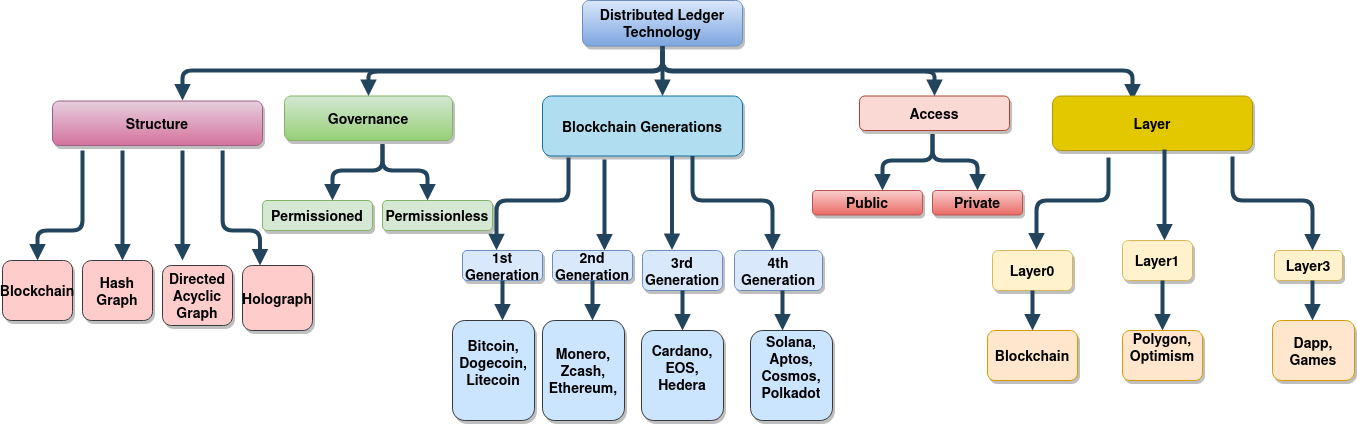

The diagram above was exported from draw.io. Its source (the exported page's mxGraphModel, read from the mxfile embedded in the PNG):
<mxGraphModel dx="1362" dy="795" grid="1" gridSize="10" guides="1" tooltips="1" connect="1" arrows="1" fold="1" page="1" pageScale="1.5" pageWidth="1169" pageHeight="827" background="none" math="0" shadow="0">
  <root>
    <mxCell id="0" />
    <mxCell id="1" parent="0" />
    <mxCell id="3" value="Distributed Ledger &#10;Technology" style="rounded=1;fillColor=#dae8fc;strokeColor=#6c8ebf;shadow=1;gradientColor=#7ea6e0;fontStyle=1;fontSize=14;" parent="1" vertex="1">
      <mxGeometry x="600" y="360" width="160" height="45.5" as="geometry" />
    </mxCell>
    <mxCell id="4" value="Governance" style="rounded=1;fillColor=#d5e8d4;strokeColor=#82b366;shadow=1;gradientColor=#97d077;fontStyle=1;fontSize=14;" parent="1" vertex="1">
      <mxGeometry x="302" y="455.5" width="168" height="44.5" as="geometry" />
    </mxCell>
    <mxCell id="6" value="Access" style="rounded=1;fillColor=#fad9d5;strokeColor=#ae4132;shadow=1;fontStyle=1;fontSize=14;" parent="1" vertex="1">
      <mxGeometry x="877" y="455.5" width="150" height="34.5" as="geometry" />
    </mxCell>
    <mxCell id="8" value="Blockchain Generations" style="rounded=1;fillColor=#b1ddf0;strokeColor=#10739e;shadow=1;fontStyle=1;fontSize=14;" parent="1" vertex="1">
      <mxGeometry x="560" y="455.5" width="200" height="60" as="geometry" />
    </mxCell>
    <mxCell id="13" value="4th &#10;Generation" style="rounded=1;fillColor=#dae8fc;strokeColor=#6c8ebf;shadow=1;fontStyle=1;fontSize=14;" parent="1" vertex="1">
      <mxGeometry x="752" y="610" width="88" height="40" as="geometry" />
    </mxCell>
    <mxCell id="30" value="" style="edgeStyle=elbowEdgeStyle;elbow=vertical;strokeWidth=4;endArrow=block;endFill=1;fontStyle=1;strokeColor=#23445D;" parent="1" source="3" edge="1">
      <mxGeometry x="22" y="165.5" width="100" height="100" as="geometry">
        <mxPoint x="22" y="265.5" as="sourcePoint" />
        <mxPoint x="680" y="455.5" as="targetPoint" />
      </mxGeometry>
    </mxCell>
    <mxCell id="31" value="" style="edgeStyle=elbowEdgeStyle;elbow=vertical;strokeWidth=4;endArrow=block;endFill=1;fontStyle=1;strokeColor=#23445D;" parent="1" source="3" target="4" edge="1">
      <mxGeometry x="22" y="165.5" width="100" height="100" as="geometry">
        <mxPoint x="22" y="265.5" as="sourcePoint" />
        <mxPoint x="122" y="165.5" as="targetPoint" />
      </mxGeometry>
    </mxCell>
    <mxCell id="32" value="" style="edgeStyle=elbowEdgeStyle;elbow=vertical;strokeWidth=4;endArrow=block;endFill=1;fontStyle=1;strokeColor=#23445D;" parent="1" source="3" target="6" edge="1">
      <mxGeometry x="22" y="165.5" width="100" height="100" as="geometry">
        <mxPoint x="22" y="265.5" as="sourcePoint" />
        <mxPoint x="122" y="165.5" as="targetPoint" />
      </mxGeometry>
    </mxCell>
    <mxCell id="39" value="" style="edgeStyle=elbowEdgeStyle;elbow=vertical;strokeWidth=4;endArrow=block;endFill=1;fontStyle=1;strokeColor=#23445D;" parent="1" edge="1">
      <mxGeometry x="480" y="110" width="100" height="100" as="geometry">
        <mxPoint x="800" y="650" as="sourcePoint" />
        <mxPoint x="800" y="690" as="targetPoint" />
      </mxGeometry>
    </mxCell>
    <mxCell id="xst5zTmV_FD7mheuf8MC-58" value="Public" style="rounded=1;fillColor=#f8cecc;strokeColor=#b85450;shadow=1;gradientColor=#ea6b66;fontStyle=1;fontSize=14;" vertex="1" parent="1">
      <mxGeometry x="830" y="550" width="110" height="24.5" as="geometry" />
    </mxCell>
    <mxCell id="xst5zTmV_FD7mheuf8MC-59" value="Private" style="rounded=1;fillColor=#f8cecc;strokeColor=#b85450;shadow=1;gradientColor=#ea6b66;fontStyle=1;fontSize=14;" vertex="1" parent="1">
      <mxGeometry x="950" y="550" width="90" height="24.5" as="geometry" />
    </mxCell>
    <mxCell id="xst5zTmV_FD7mheuf8MC-62" value="" style="edgeStyle=elbowEdgeStyle;elbow=vertical;strokeWidth=4;endArrow=block;endFill=1;fontStyle=1;strokeColor=#23445D;" edge="1" parent="1">
      <mxGeometry x="292" y="253" width="100" height="100" as="geometry">
        <mxPoint x="950" y="493.5" as="sourcePoint" />
        <mxPoint x="900" y="550" as="targetPoint" />
        <Array as="points">
          <mxPoint x="920" y="520" />
        </Array>
      </mxGeometry>
    </mxCell>
    <mxCell id="xst5zTmV_FD7mheuf8MC-63" value="" style="edgeStyle=elbowEdgeStyle;elbow=vertical;strokeWidth=4;endArrow=block;endFill=1;fontStyle=1;strokeColor=#23445D;entryX=0.5;entryY=0;entryDx=0;entryDy=0;" edge="1" parent="1">
      <mxGeometry x="292" y="253.5" width="100" height="100" as="geometry">
        <mxPoint x="950" y="494" as="sourcePoint" />
        <mxPoint x="995" y="550" as="targetPoint" />
        <Array as="points">
          <mxPoint x="990" y="520" />
        </Array>
      </mxGeometry>
    </mxCell>
    <mxCell id="xst5zTmV_FD7mheuf8MC-65" value="Permissioned" style="rounded=1;fillColor=#d5e8d4;strokeColor=#82b366;shadow=1;fontStyle=1;fontSize=14;" vertex="1" parent="1">
      <mxGeometry x="280" y="560" width="110" height="30" as="geometry" />
    </mxCell>
    <mxCell id="xst5zTmV_FD7mheuf8MC-66" value="Permissionless" style="rounded=1;fillColor=#d5e8d4;strokeColor=#82b366;shadow=1;fontStyle=1;fontSize=14;" vertex="1" parent="1">
      <mxGeometry x="400" y="560" width="110" height="30" as="geometry" />
    </mxCell>
    <mxCell id="xst5zTmV_FD7mheuf8MC-67" value="" style="edgeStyle=elbowEdgeStyle;elbow=vertical;strokeWidth=4;endArrow=block;endFill=1;fontStyle=1;strokeColor=#23445D;" edge="1" parent="1">
      <mxGeometry x="-258" y="263" width="100" height="100" as="geometry">
        <mxPoint x="400" y="503.5" as="sourcePoint" />
        <mxPoint x="350" y="560" as="targetPoint" />
        <Array as="points">
          <mxPoint x="370" y="530" />
        </Array>
      </mxGeometry>
    </mxCell>
    <mxCell id="xst5zTmV_FD7mheuf8MC-68" value="" style="edgeStyle=elbowEdgeStyle;elbow=vertical;strokeWidth=4;endArrow=block;endFill=1;fontStyle=1;strokeColor=#23445D;entryX=0.5;entryY=0;entryDx=0;entryDy=0;" edge="1" parent="1">
      <mxGeometry x="-258" y="263.5" width="100" height="100" as="geometry">
        <mxPoint x="400" y="504" as="sourcePoint" />
        <mxPoint x="445" y="560" as="targetPoint" />
        <Array as="points">
          <mxPoint x="440" y="530" />
        </Array>
      </mxGeometry>
    </mxCell>
    <mxCell id="xst5zTmV_FD7mheuf8MC-69" value="" style="edgeStyle=elbowEdgeStyle;elbow=vertical;strokeWidth=4;endArrow=block;endFill=1;fontStyle=1;strokeColor=#23445D;exitX=0.13;exitY=1.025;exitDx=0;exitDy=0;exitPerimeter=0;entryX=0.425;entryY=-0.011;entryDx=0;entryDy=0;entryPerimeter=0;" edge="1" parent="1" source="8" target="xst5zTmV_FD7mheuf8MC-77">
      <mxGeometry x="-38" y="275" width="100" height="100" as="geometry">
        <mxPoint x="620" y="515.5" as="sourcePoint" />
        <mxPoint x="490" y="612" as="targetPoint" />
        <Array as="points">
          <mxPoint x="530" y="560" />
          <mxPoint x="550" y="540" />
          <mxPoint x="540" y="560" />
          <mxPoint x="500" y="540" />
          <mxPoint x="500" y="540" />
          <mxPoint x="510" y="540" />
          <mxPoint x="590" y="542" />
        </Array>
      </mxGeometry>
    </mxCell>
    <mxCell id="xst5zTmV_FD7mheuf8MC-72" value="" style="edgeStyle=elbowEdgeStyle;elbow=vertical;strokeWidth=4;endArrow=block;endFill=1;fontStyle=1;strokeColor=#23445D;exitX=0.75;exitY=1;exitDx=0;exitDy=0;" edge="1" parent="1" source="8">
      <mxGeometry x="22" y="273.5" width="100" height="100" as="geometry">
        <mxPoint x="680" y="514" as="sourcePoint" />
        <mxPoint x="790" y="610" as="targetPoint" />
        <Array as="points">
          <mxPoint x="720" y="560" />
          <mxPoint x="740" y="560" />
        </Array>
      </mxGeometry>
    </mxCell>
    <mxCell id="xst5zTmV_FD7mheuf8MC-74" value="" style="edgeStyle=elbowEdgeStyle;elbow=vertical;strokeWidth=4;endArrow=block;endFill=1;fontStyle=1;strokeColor=#23445D;exitX=0.31;exitY=1.058;exitDx=0;exitDy=0;exitPerimeter=0;" edge="1" parent="1" source="8">
      <mxGeometry x="290" y="-44.5" width="100" height="100" as="geometry">
        <mxPoint x="610" y="540" as="sourcePoint" />
        <mxPoint x="622" y="610" as="targetPoint" />
        <Array as="points">
          <mxPoint x="622" y="570" />
        </Array>
      </mxGeometry>
    </mxCell>
    <mxCell id="xst5zTmV_FD7mheuf8MC-76" value="3rd &#10;Generation" style="rounded=1;fillColor=#dae8fc;strokeColor=#6c8ebf;shadow=1;fontStyle=1;fontSize=14;" vertex="1" parent="1">
      <mxGeometry x="660" y="610" width="80" height="40" as="geometry" />
    </mxCell>
    <mxCell id="xst5zTmV_FD7mheuf8MC-77" value="1st &#10;Generation" style="rounded=1;fillColor=#dae8fc;strokeColor=#6c8ebf;shadow=1;fontStyle=1;fontSize=14;" vertex="1" parent="1">
      <mxGeometry x="480" y="610" width="80" height="30" as="geometry" />
    </mxCell>
    <mxCell id="xst5zTmV_FD7mheuf8MC-79" value="" style="edgeStyle=elbowEdgeStyle;elbow=vertical;strokeWidth=4;endArrow=block;endFill=1;fontStyle=1;strokeColor=#23445D;exitX=0.25;exitY=1;exitDx=0;exitDy=0;" edge="1" parent="1">
      <mxGeometry x="369.5" y="-45" width="100" height="100" as="geometry">
        <mxPoint x="689.5" y="515.5" as="sourcePoint" />
        <mxPoint x="689.5" y="609.5" as="targetPoint" />
        <Array as="points">
          <mxPoint x="700" y="563" />
        </Array>
      </mxGeometry>
    </mxCell>
    <mxCell id="xst5zTmV_FD7mheuf8MC-80" value="&#10;2nd&#10;Generation&#10;" style="rounded=1;fillColor=#dae8fc;strokeColor=#6c8ebf;shadow=1;fontStyle=1;fontSize=14;" vertex="1" parent="1">
      <mxGeometry x="570" y="610" width="80" height="30" as="geometry" />
    </mxCell>
    <mxCell id="xst5zTmV_FD7mheuf8MC-81" value="Solana,&#10;Aptos,&#10;Cosmos,&#10;Polkadot&#10;" style="rounded=1;fillColor=#cce5ff;strokeColor=#36393d;shadow=1;fontStyle=1;fontSize=14;" vertex="1" parent="1">
      <mxGeometry x="768" y="690" width="82" height="90" as="geometry" />
    </mxCell>
    <mxCell id="xst5zTmV_FD7mheuf8MC-83" value="" style="edgeStyle=elbowEdgeStyle;elbow=vertical;strokeWidth=4;endArrow=block;endFill=1;fontStyle=1;strokeColor=#23445D;" edge="1" parent="1">
      <mxGeometry x="380" y="110" width="100" height="100" as="geometry">
        <mxPoint x="700" y="650" as="sourcePoint" />
        <mxPoint x="700" y="690" as="targetPoint" />
      </mxGeometry>
    </mxCell>
    <mxCell id="xst5zTmV_FD7mheuf8MC-84" value="Cardano,&#10;EOS,&#10;Hedera&#10;" style="rounded=1;fillColor=#cce5ff;strokeColor=#36393d;shadow=1;fontStyle=1;fontSize=14;" vertex="1" parent="1">
      <mxGeometry x="659" y="690" width="82" height="90" as="geometry" />
    </mxCell>
    <mxCell id="xst5zTmV_FD7mheuf8MC-85" value="" style="edgeStyle=elbowEdgeStyle;elbow=vertical;strokeWidth=4;endArrow=block;endFill=1;fontStyle=1;strokeColor=#23445D;" edge="1" parent="1">
      <mxGeometry x="290" y="100" width="100" height="100" as="geometry">
        <mxPoint x="610" y="640" as="sourcePoint" />
        <mxPoint x="610" y="680" as="targetPoint" />
      </mxGeometry>
    </mxCell>
    <mxCell id="xst5zTmV_FD7mheuf8MC-86" value="&#10;&#10;&#10;Monero,&#10;Zcash,&#10;Ethereum,&#10;&#10;&#10;" style="rounded=1;fillColor=#cce5ff;strokeColor=#36393d;shadow=1;fontStyle=1;fontSize=14;" vertex="1" parent="1">
      <mxGeometry x="560" y="680" width="82" height="100" as="geometry" />
    </mxCell>
    <mxCell id="xst5zTmV_FD7mheuf8MC-88" value="Bitcoin,&#10;Dogecoin,&#10;Litecoin&#10;" style="rounded=1;fillColor=#cce5ff;strokeColor=#36393d;shadow=1;fontStyle=1;fontSize=14;" vertex="1" parent="1">
      <mxGeometry x="470" y="680" width="82" height="100" as="geometry" />
    </mxCell>
    <mxCell id="xst5zTmV_FD7mheuf8MC-90" value="" style="edgeStyle=elbowEdgeStyle;elbow=vertical;strokeWidth=4;endArrow=block;endFill=1;fontStyle=1;strokeColor=#23445D;" edge="1" parent="1">
      <mxGeometry x="200" y="100" width="100" height="100" as="geometry">
        <mxPoint x="520" y="640" as="sourcePoint" />
        <mxPoint x="520" y="680" as="targetPoint" />
      </mxGeometry>
    </mxCell>
    <mxCell id="xst5zTmV_FD7mheuf8MC-91" value="" style="edgeStyle=elbowEdgeStyle;elbow=vertical;strokeWidth=4;endArrow=block;endFill=1;fontStyle=1;strokeColor=#23445D;" edge="1" parent="1">
      <mxGeometry x="32" y="175.5" width="100" height="100" as="geometry">
        <mxPoint x="680" y="410" as="sourcePoint" />
        <mxPoint x="1150" y="460" as="targetPoint" />
        <Array as="points">
          <mxPoint x="920" y="430" />
        </Array>
      </mxGeometry>
    </mxCell>
    <mxCell id="xst5zTmV_FD7mheuf8MC-92" value="Layer" style="rounded=1;fillColor=#e3c800;strokeColor=#B09500;shadow=1;fontStyle=1;fontColor=#000000;fontSize=14;" vertex="1" parent="1">
      <mxGeometry x="1070" y="455.5" width="200" height="54.5" as="geometry" />
    </mxCell>
    <mxCell id="xst5zTmV_FD7mheuf8MC-93" value="Layer3" style="rounded=1;fillColor=#fff2cc;strokeColor=#d6b656;shadow=1;fontStyle=1;fontSize=14;" vertex="1" parent="1">
      <mxGeometry x="1292" y="610" width="68" height="30" as="geometry" />
    </mxCell>
    <mxCell id="xst5zTmV_FD7mheuf8MC-94" value="" style="edgeStyle=elbowEdgeStyle;elbow=vertical;strokeWidth=4;endArrow=block;endFill=1;fontStyle=1;strokeColor=#23445D;" edge="1" parent="1">
      <mxGeometry x="1010" y="100" width="100" height="100" as="geometry">
        <mxPoint x="1330" y="640" as="sourcePoint" />
        <mxPoint x="1330" y="680" as="targetPoint" />
      </mxGeometry>
    </mxCell>
    <mxCell id="xst5zTmV_FD7mheuf8MC-95" value="" style="edgeStyle=elbowEdgeStyle;elbow=vertical;strokeWidth=4;endArrow=block;endFill=1;fontStyle=1;strokeColor=#23445D;exitX=0.13;exitY=1.025;exitDx=0;exitDy=0;exitPerimeter=0;entryX=0.425;entryY=-0.011;entryDx=0;entryDy=0;entryPerimeter=0;" edge="1" parent="1">
      <mxGeometry x="502" y="275" width="100" height="100" as="geometry">
        <mxPoint x="1126" y="517" as="sourcePoint" />
        <mxPoint x="1054" y="609" as="targetPoint" />
        <Array as="points">
          <mxPoint x="1070" y="560" />
          <mxPoint x="1090" y="540" />
          <mxPoint x="1080" y="560" />
          <mxPoint x="1040" y="540" />
          <mxPoint x="1040" y="540" />
          <mxPoint x="1050" y="540" />
          <mxPoint x="1130" y="542" />
        </Array>
      </mxGeometry>
    </mxCell>
    <mxCell id="xst5zTmV_FD7mheuf8MC-96" value="" style="edgeStyle=elbowEdgeStyle;elbow=vertical;strokeWidth=4;endArrow=block;endFill=1;fontStyle=1;strokeColor=#23445D;exitX=0.75;exitY=1;exitDx=0;exitDy=0;" edge="1" parent="1">
      <mxGeometry x="562" y="273.5" width="100" height="100" as="geometry">
        <mxPoint x="1250" y="516" as="sourcePoint" />
        <mxPoint x="1330" y="610" as="targetPoint" />
        <Array as="points">
          <mxPoint x="1260" y="560" />
          <mxPoint x="1280" y="560" />
        </Array>
      </mxGeometry>
    </mxCell>
    <mxCell id="xst5zTmV_FD7mheuf8MC-97" value="" style="edgeStyle=elbowEdgeStyle;elbow=vertical;strokeWidth=4;endArrow=block;endFill=1;fontStyle=1;strokeColor=#23445D;exitX=0.31;exitY=1.058;exitDx=0;exitDy=0;exitPerimeter=0;" edge="1" parent="1">
      <mxGeometry x="850" y="-54.5" width="100" height="100" as="geometry">
        <mxPoint x="1182" y="509" as="sourcePoint" />
        <mxPoint x="1182" y="600" as="targetPoint" />
        <Array as="points">
          <mxPoint x="1182" y="560" />
        </Array>
      </mxGeometry>
    </mxCell>
    <mxCell id="xst5zTmV_FD7mheuf8MC-100" value="Layer1" style="rounded=1;fillColor=#fff2cc;strokeColor=#d6b656;shadow=1;fontStyle=1;fontSize=14;" vertex="1" parent="1">
      <mxGeometry x="1140" y="600" width="70" height="40" as="geometry" />
    </mxCell>
    <mxCell id="xst5zTmV_FD7mheuf8MC-101" value="&#10;Dapp,&#10;Games&#10;" style="rounded=1;fillColor=#ffe6cc;strokeColor=#d79b00;shadow=1;fontStyle=1;fontSize=14;" vertex="1" parent="1">
      <mxGeometry x="1290" y="680" width="82" height="60" as="geometry" />
    </mxCell>
    <mxCell id="xst5zTmV_FD7mheuf8MC-104" value="" style="edgeStyle=elbowEdgeStyle;elbow=vertical;strokeWidth=4;endArrow=block;endFill=1;fontStyle=1;strokeColor=#23445D;entryX=0.5;entryY=0;entryDx=0;entryDy=0;" edge="1" parent="1">
      <mxGeometry x="860" y="100" width="100" height="100" as="geometry">
        <mxPoint x="1180" y="640" as="sourcePoint" />
        <mxPoint x="1180" y="690" as="targetPoint" />
      </mxGeometry>
    </mxCell>
    <mxCell id="xst5zTmV_FD7mheuf8MC-105" value="Polygon,&#10;Optimism&#10;" style="rounded=1;fillColor=#ffe6cc;strokeColor=#d79b00;shadow=1;fontStyle=1;fontSize=14;" vertex="1" parent="1">
      <mxGeometry x="1140" y="690" width="80" height="50" as="geometry" />
    </mxCell>
    <mxCell id="xst5zTmV_FD7mheuf8MC-107" value="Layer0" style="rounded=1;fillColor=#fff2cc;strokeColor=#d6b656;shadow=1;fontStyle=1;fontSize=14;" vertex="1" parent="1">
      <mxGeometry x="1010" y="610" width="80" height="40" as="geometry" />
    </mxCell>
    <mxCell id="xst5zTmV_FD7mheuf8MC-108" value="Blockchain" style="rounded=1;fillColor=#ffe6cc;strokeColor=#d79b00;shadow=1;fontStyle=1;fontSize=14;" vertex="1" parent="1">
      <mxGeometry x="1005" y="690" width="90" height="50" as="geometry" />
    </mxCell>
    <mxCell id="xst5zTmV_FD7mheuf8MC-109" value="" style="edgeStyle=elbowEdgeStyle;elbow=vertical;strokeWidth=4;endArrow=block;endFill=1;fontStyle=1;strokeColor=#23445D;" edge="1" parent="1">
      <mxGeometry x="730" y="110" width="100" height="100" as="geometry">
        <mxPoint x="1050" y="650" as="sourcePoint" />
        <mxPoint x="1050" y="690" as="targetPoint" />
      </mxGeometry>
    </mxCell>
    <mxCell id="xst5zTmV_FD7mheuf8MC-110" value="" style="edgeStyle=elbowEdgeStyle;elbow=vertical;strokeWidth=4;endArrow=block;endFill=1;fontStyle=1;strokeColor=#23445D;" edge="1" parent="1">
      <mxGeometry x="32" y="175.5" width="100" height="100" as="geometry">
        <mxPoint x="680" y="410" as="sourcePoint" />
        <mxPoint x="200" y="460" as="targetPoint" />
        <Array as="points">
          <mxPoint x="540" y="430" />
        </Array>
      </mxGeometry>
    </mxCell>
    <mxCell id="xst5zTmV_FD7mheuf8MC-113" value="Structure" style="rounded=1;fillColor=#e6d0de;strokeColor=#996185;shadow=1;gradientColor=#d5739d;fontStyle=1;fontSize=14;" vertex="1" parent="1">
      <mxGeometry x="70" y="460.5" width="210" height="44.5" as="geometry" />
    </mxCell>
    <mxCell id="xst5zTmV_FD7mheuf8MC-114" value="Blockchain" style="rounded=1;fillColor=#ffcccc;strokeColor=#36393d;shadow=1;fontStyle=1;fontSize=14;" vertex="1" parent="1">
      <mxGeometry x="20" y="620" width="70" height="60" as="geometry" />
    </mxCell>
    <mxCell id="xst5zTmV_FD7mheuf8MC-115" value="&#10;Directed&#10;Acyclic&#10;Graph&#10;" style="rounded=1;fillColor=#ffcccc;strokeColor=#36393d;shadow=1;fontStyle=1;fontSize=14;" vertex="1" parent="1">
      <mxGeometry x="180" y="625" width="70" height="60" as="geometry" />
    </mxCell>
    <mxCell id="xst5zTmV_FD7mheuf8MC-116" value="Holograph" style="rounded=1;fillColor=#ffcccc;strokeColor=#36393d;shadow=1;fontStyle=1;fontSize=14;" vertex="1" parent="1">
      <mxGeometry x="260" y="625" width="70" height="65" as="geometry" />
    </mxCell>
    <mxCell id="xst5zTmV_FD7mheuf8MC-117" value="" style="edgeStyle=elbowEdgeStyle;elbow=vertical;strokeWidth=4;endArrow=block;endFill=1;fontStyle=1;strokeColor=#23445D;" edge="1" parent="1">
      <mxGeometry x="-140" y="-54.5" width="100" height="100" as="geometry">
        <mxPoint x="200" y="510" as="sourcePoint" />
        <mxPoint x="200" y="620" as="targetPoint" />
        <Array as="points">
          <mxPoint x="200" y="570" />
          <mxPoint x="192" y="560" />
        </Array>
      </mxGeometry>
    </mxCell>
    <mxCell id="xst5zTmV_FD7mheuf8MC-118" value="" style="edgeStyle=elbowEdgeStyle;elbow=vertical;strokeWidth=4;endArrow=block;endFill=1;fontStyle=1;strokeColor=#23445D;exitX=0.81;exitY=1.112;exitDx=0;exitDy=0;entryX=0.25;entryY=0;entryDx=0;entryDy=0;exitPerimeter=0;" edge="1" parent="1" source="xst5zTmV_FD7mheuf8MC-113" target="xst5zTmV_FD7mheuf8MC-116">
      <mxGeometry x="-468" y="263.5" width="100" height="100" as="geometry">
        <mxPoint x="220" y="506" as="sourcePoint" />
        <mxPoint x="300" y="600" as="targetPoint" />
        <Array as="points">
          <mxPoint x="260" y="590" />
          <mxPoint x="240" y="590" />
          <mxPoint x="250" y="550" />
        </Array>
      </mxGeometry>
    </mxCell>
    <mxCell id="xst5zTmV_FD7mheuf8MC-120" value="" style="edgeStyle=elbowEdgeStyle;elbow=vertical;strokeWidth=4;endArrow=block;endFill=1;fontStyle=1;strokeColor=#23445D;entryX=0.5;entryY=0;entryDx=0;entryDy=0;" edge="1" parent="1" target="xst5zTmV_FD7mheuf8MC-114">
      <mxGeometry x="-538" y="263.5" width="100" height="100" as="geometry">
        <mxPoint x="100" y="510" as="sourcePoint" />
        <mxPoint x="55" y="610" as="targetPoint" />
        <Array as="points">
          <mxPoint x="80" y="590" />
          <mxPoint x="100" y="540" />
          <mxPoint x="170" y="590" />
          <mxPoint x="180" y="550" />
        </Array>
      </mxGeometry>
    </mxCell>
    <mxCell id="xst5zTmV_FD7mheuf8MC-121" value="Hash&#10;Graph" style="rounded=1;fillColor=#ffcccc;strokeColor=#36393d;shadow=1;fontStyle=1;fontSize=14;" vertex="1" parent="1">
      <mxGeometry x="100" y="620" width="70" height="60" as="geometry" />
    </mxCell>
    <mxCell id="xst5zTmV_FD7mheuf8MC-122" value="" style="edgeStyle=elbowEdgeStyle;elbow=vertical;strokeWidth=4;endArrow=block;endFill=1;fontStyle=1;strokeColor=#23445D;" edge="1" parent="1">
      <mxGeometry x="-200" y="-54.5" width="100" height="100" as="geometry">
        <mxPoint x="140" y="510" as="sourcePoint" />
        <mxPoint x="140" y="620" as="targetPoint" />
        <Array as="points">
          <mxPoint x="140" y="570" />
          <mxPoint x="132" y="560" />
        </Array>
      </mxGeometry>
    </mxCell>
  </root>
</mxGraphModel>